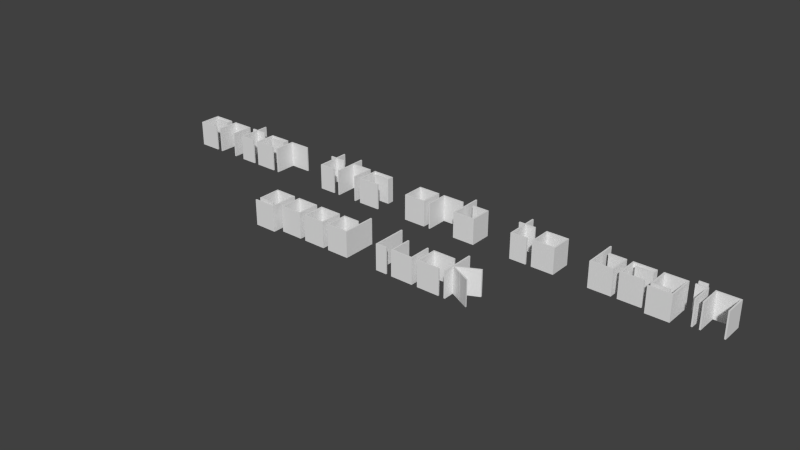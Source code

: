 # Source: Tut4.blend  (saved by Blender 2.73.0; exported with 4.5.12 LTS)
import bpy
from mathutils import Matrix  # noqa: F401  (used for matrix-valued properties, if any)

bpy.ops.wm.read_factory_settings(use_empty=True)
scene = bpy.context.scene
scene.name = 'Scene'

# ---- collections
col_collection_1 = bpy.data.collections.new('Collection 1'); scene.collection.children.link(col_collection_1)

# ---- world
world_world = bpy.data.worlds.new('World'); scene.world = world_world
world_world.color = (0.05088, 0.05088, 0.05088)
world_world.use_sun_shadow = False
world_world.sun_shadow_jitter_overblur = 0.0
world_world.cycles.sampling_method = 'MANUAL'
world_world.cycles.sample_map_resolution = 256

# ---- meshes
me_mesh = bpy.data.meshes.new('Mesh')
me_mesh.from_pydata([(2.562, -1.5, 0.0), (2.562, -1.531, 0.0), (2.119, -1.75, 0.0), (2.562, -1.969, 0.0), (2.562, -2.0, 0.0), (2.548, -1.993, 0.0), (2.534, -1.986, 0.0), (2.521, -1.979, 0.0), (2.508, -1.973, 0.0), (2.496, -1.967, 0.0), (2.484, -1.961, 0.0), (2.473, -1.956, 0.0), (2.463, -1.951, 0.0), (2.453, -1.946, 0.0), (2.443, -1.941, 0.0), (2.434, -1.937, 0.0), (2.426, -1.933, 0.0), (2.419, -1.929, 0.0), (2.411, -1.925, 0.0), (2.404, -1.921, 0.0), (2.397, -1.918, 0.0), (2.391, -1.915, 0.0), (2.385, -1.912, 0.0), (2.38, -1.909, 0.0), (2.374, -1.906, 0.0), (2.369, -1.904, 0.0), (2.365, -1.902, 0.0), (2.361, -1.899, 0.0), (2.357, -1.898, 0.0), (2.353, -1.896, 0.0), (2.35, -1.894, 0.0), (2.347, -1.892, 0.0), (2.344, -1.891, 0.0), (2.342, -1.89, 0.0), (2.34, -1.889, 0.0), (2.338, -1.888, 0.0), (2.336, -1.887, 0.0), (2.334, -1.886, 0.0), (2.333, -1.885, 0.0), (2.332, -1.885, 0.0), (2.331, -1.884, 0.0), (2.331, -1.884, 0.0), (2.33, -1.884, 0.0), (2.33, -1.884, 0.0), (2.329, -1.883, 0.0), (2.329, -1.883, 0.0), (2.328, -1.883, 0.0), (2.328, -1.883, 0.0), (2.328, -1.883, 0.0), (2.328, -1.883, 0.0), (2.328, -1.883, 0.0), (2.328, -1.883, 0.0), (2.327, -1.883, 0.0), (2.327, -1.882, 0.0), (2.327, -1.882, 0.0), (2.327, -1.882, 0.0), (2.327, -1.882, 0.0), (2.327, -1.882, 0.0), (2.327, -1.882, 0.0), (2.326, -1.882, 0.0), (2.326, -1.882, 0.0), (2.325, -1.881, 0.0), (2.325, -1.881, 0.0), (2.324, -1.881, 0.0), (2.324, -1.881, 0.0), (2.323, -1.88, 0.0), (2.322, -1.88, 0.0), (2.321, -1.879, 0.0), (2.319, -1.878, 0.0), (2.317, -1.877, 0.0), (2.315, -1.876, 0.0), (2.313, -1.875, 0.0), (2.311, -1.874, 0.0), (2.308, -1.873, 0.0), (2.305, -1.871, 0.0), (2.302, -1.869, 0.0), (2.298, -1.868, 0.0), (2.294, -1.866, 0.0), (2.29, -1.863, 0.0), (2.286, -1.861, 0.0), (2.281, -1.859, 0.0), (2.275, -1.856, 0.0), (2.27, -1.853, 0.0), (2.264, -1.85, 0.0), (2.258, -1.847, 0.0), (2.251, -1.844, 0.0), (2.244, -1.84, 0.0), (2.236, -1.836, 0.0), (2.229, -1.832, 0.0), (2.221, -1.828, 0.0), (2.212, -1.824, 0.0), (2.203, -1.819, 0.0), (2.193, -1.814, 0.0), (2.182, -1.809, 0.0), (2.171, -1.804, 0.0), (2.16, -1.798, 0.0), (2.148, -1.792, 0.0), (2.135, -1.786, 0.0), (2.122, -1.779, 0.0), (2.108, -1.772, 0.0), (2.094, -1.765, 0.0), (2.094, -2.0, 0.0), (2.062, -2.0, 0.0), (2.062, -1.25, 0.0), (2.094, -1.25, 0.0), (2.094, -1.735, 0.0), (1.438, -1.5, 0.0), (1.938, -1.5, 0.0), (1.938, -1.531, 0.0), (1.469, -1.531, 0.0), (1.469, -1.969, 0.0), (1.938, -1.969, 0.0), (1.938, -2.0, 0.0), (1.438, -2.0, 0.0), (0.8125, -2.0, 0.0), (0.8125, -1.5, 0.0), (0.8438, -1.5, 0.0), (0.8438, -1.969, 0.0), (1.281, -1.969, 0.0), (1.281, -1.5, 0.0), (1.312, -1.5, 0.0), (1.312, -2.0, 0.0), (0.4688, -1.25, 0.0), (0.4688, -1.969, 0.0), (0.6875, -1.969, 0.0), (0.6875, -2.0, 0.0), (0.4375, -2.0, 0.0), (0.4375, -1.25, 0.0), (-0.3125, -1.25, 0.0), (-0.3125, -2.0, 0.0), (-0.8125, -2.0, 0.0), (-0.8125, -1.5, 0.0), (-0.4375, -1.5, 0.0), (-0.4375, -1.531, 0.0), (-0.7812, -1.531, 0.0), (-0.7812, -1.969, 0.0), (-0.3438, -1.969, 0.0), (-0.3438, -1.25, 0.0), (-0.9375, -1.5, 0.0), (-0.9375, -2.0, 0.0), (-1.438, -2.0, 0.0), (-1.438, -1.5, 0.0), (-1.406, -1.531, 0.0), (-1.406, -1.969, 0.0), (-0.9688, -1.969, 0.0), (-0.9688, -1.531, 0.0), (-1.562, -1.5, 0.0), (-1.562, -2.0, 0.0), (-2.062, -2.0, 0.0), (-2.062, -1.5, 0.0), (-2.031, -1.531, 0.0), (-2.031, -1.969, 0.0), (-1.594, -1.969, 0.0), (-1.594, -1.531, 0.0), (-2.188, -1.5, 0.0), (-2.188, -2.125, 0.0), (-2.688, -2.125, 0.0), (-2.688, -2.094, 0.0), (-2.219, -2.094, 0.0), (-2.219, -1.531, 0.0), (-2.656, -1.531, 0.0), (-2.656, -1.969, 0.0), (-2.312, -1.969, 0.0), (-2.312, -2.0, 0.0), (-2.688, -2.0, 0.0), (-2.688, -1.5, 0.0), (6.626, 0.5, 0.0), (6.626, 0.0, 0.0), (6.595, 0.0, 0.0), (6.595, 0.4688, 0.0), (6.158, 0.4688, 0.0), (6.158, 0.0, 0.0), (6.126, 0.0, 0.0), (6.126, 0.5, 0.0), (5.939, 0.5938, 0.0), (5.751, 0.5938, 0.0), (5.751, 0.625, 0.0), (5.939, 0.625, 0.0), (6.001, 0.5, 0.0), (6.001, 0.0, 0.0), (5.97, 0.0, 0.0), (5.97, 0.4688, 0.0), (5.751, 0.4688, 0.0), (5.751, 0.5, 0.0), (5.626, 0.5, 0.0), (5.626, -0.125, 0.0), (5.126, -0.125, 0.0), (5.126, -0.09375, 0.0), (5.595, -0.09375, 0.0), (5.595, 0.4688, 0.0), (5.158, 0.4688, 0.0), (5.158, 0.03125, 0.0), (5.501, 0.03125, 0.0), (5.501, 0.0, 0.0), (5.126, 0.0, 0.0), (5.126, 0.5, 0.0), (5.001, 0.5, 0.0), (5.001, 0.3438, 0.0), (4.626, 0.3438, 0.0), (4.626, 0.375, 0.0), (4.97, 0.375, 0.0), (4.97, 0.4688, 0.0), (4.533, 0.4688, 0.0), (4.533, 0.03125, 0.0), (5.001, 0.03125, 0.0), (5.001, 0.0, 0.0), (4.501, 0.0, 0.0), (4.501, 0.5, 0.0), (3.908, 0.75, 0.0), (3.908, 0.03125, 0.0), (4.345, 0.03125, 0.0), (4.345, 0.4688, 0.0), (4.001, 0.4688, 0.0), (4.001, 0.5, 0.0), (4.376, 0.5, 0.0), (4.376, 0.0, 0.0), (3.876, 0.0, 0.0), (3.876, 0.75, 0.0), (3.126, 0.5, 0.0), (3.126, 0.0, 0.0), (2.626, 0.0, 0.0), (2.626, 0.5, 0.0), (2.658, 0.4688, 0.0), (2.658, 0.03125, 0.0), (3.095, 0.03125, 0.0), (3.095, 0.4688, 0.0), (2.126, 0.75, 0.0), (2.158, 0.75, 0.0), (2.158, 0.5, 0.0), (2.376, 0.5, 0.0), (2.376, 0.4688, 0.0), (2.158, 0.4688, 0.0), (2.158, 0.03125, 0.0), (2.501, 0.03125, 0.0), (2.501, 0.0, 0.0), (2.126, 0.0, 0.0), (2.126, 0.4688, 0.0), (2.001, 0.4688, 0.0), (2.001, 0.5, 0.0), (2.126, 0.5, 0.0), (0.7825, 0.75, 0.0), (0.7825, 0.03125, 0.0), (1.22, 0.03125, 0.0), (1.22, 0.4688, 0.0), (0.8762, 0.4688, 0.0), (0.8762, 0.5, 0.0), (1.251, 0.5, 0.0), (1.251, 0.0, 0.0), (0.7512, 0.0, 0.0), (0.7512, 0.75, 0.0), (0.6262, 0.5, 0.0), (0.6262, 0.4688, 0.0), (0.1575, 0.4688, 0.0), (0.1575, 0.0, 0.0), (0.1262, 0.0, 0.0), (0.1262, 0.5, 0.0), (0.00125, 0.5, 0.0), (0.00125, 0.0, 0.0), (-0.4988, 0.0, 0.0), (-0.4988, 0.5, 0.0), (-0.4675, 0.4688, 0.0), (-0.4675, 0.03125, 0.0), (-0.03, 0.03125, 0.0), (-0.03, 0.4688, 0.0), (-1.249, 0.5, 0.0), (-1.249, 0.3438, 0.0), (-1.624, 0.3438, 0.0), (-1.624, 0.375, 0.0), (-1.28, 0.375, 0.0), (-1.28, 0.4688, 0.0), (-1.718, 0.4688, 0.0), (-1.718, 0.03125, 0.0), (-1.249, 0.03125, 0.0), (-1.249, 0.0, 0.0), (-1.749, 0.0, 0.0), (-1.749, 0.5, 0.0), (-2.345, 0.75, 0.0), (-2.345, 0.5, 0.0), (-1.876, 0.5, 0.0), (-1.876, 0.0, 0.0), (-1.908, 0.0, 0.0), (-1.908, 0.4688, 0.0), (-2.345, 0.4688, 0.0), (-2.345, 0.0, 0.0), (-2.376, 0.0, 0.0), (-2.376, 0.75, 0.0), (-2.876, 0.75, 0.0), (-2.845, 0.75, 0.0), (-2.845, 0.5, 0.0), (-2.626, 0.5, 0.0), (-2.626, 0.4688, 0.0), (-2.845, 0.4688, 0.0), (-2.845, 0.03125, 0.0), (-2.501, 0.03125, 0.0), (-2.501, 0.0, 0.0), (-2.876, 0.0, 0.0), (-2.876, 0.4688, 0.0), (-3.001, 0.4688, 0.0), (-3.001, 0.5, 0.0), (-2.876, 0.5, 0.0), (-3.751, 0.5, 0.0), (-3.751, 0.4688, 0.0), (-4.22, 0.4688, 0.0), (-4.22, 0.0, 0.0), (-4.251, 0.0, 0.0), (-4.251, 0.5, 0.0), (-4.376, 0.5, 0.0), (-4.376, 0.3438, 0.0), (-4.751, 0.3438, 0.0), (-4.751, 0.375, 0.0), (-4.408, 0.375, 0.0), (-4.408, 0.4688, 0.0), (-4.845, 0.4688, 0.0), (-4.845, 0.03125, 0.0), (-4.376, 0.03125, 0.0), (-4.376, 0.0, 0.0), (-4.876, 0.0, 0.0), (-4.876, 0.5, 0.0), (-5.376, 0.75, 0.0), (-5.345, 0.75, 0.0), (-5.345, 0.5, 0.0), (-5.126, 0.5, 0.0), (-5.126, 0.4688, 0.0), (-5.345, 0.4688, 0.0), (-5.345, 0.03125, 0.0), (-5.001, 0.03125, 0.0), (-5.001, 0.0, 0.0), (-5.376, 0.0, 0.0), (-5.376, 0.4688, 0.0), (-5.501, 0.4688, 0.0), (-5.501, 0.5, 0.0), (-5.376, 0.5, 0.0), (-5.626, 0.5, 0.0), (-5.626, 0.0, 0.0), (-5.658, 0.0, 0.0), (-5.658, 0.4688, 0.0), (-6.095, 0.4688, 0.0), (-6.095, 0.0, 0.0), (-6.126, 0.0, 0.0), (-6.126, 0.5, 0.0), (-6.251, 0.5, 0.0), (-6.251, 0.3438, 0.0), (-6.626, 0.3438, 0.0), (-6.626, 0.375, 0.0), (-6.283, 0.375, 0.0), (-6.283, 0.4688, 0.0), (-6.72, 0.4688, 0.0), (-6.72, 0.03125, 0.0), (-6.251, 0.03125, 0.0), (-6.251, 0.0, 0.0), (-6.751, 0.0, 0.0), (-6.751, 0.5, 0.0), (2.562, -1.5, -0.5717), (2.562, -1.531, -0.5717), (2.119, -1.75, -0.5717), (2.562, -1.969, -0.5717), (2.562, -2.0, -0.5717), (2.548, -1.993, -0.5717), (2.534, -1.986, -0.5717), (2.521, -1.979, -0.5717), (2.508, -1.973, -0.5717), (2.496, -1.967, -0.5717), (2.484, -1.961, -0.5717), (2.473, -1.956, -0.5717), (2.463, -1.951, -0.5717), (2.453, -1.946, -0.5717), (2.443, -1.941, -0.5717), (2.434, -1.937, -0.5717), (2.426, -1.933, -0.5717), (2.419, -1.929, -0.5717), (2.411, -1.925, -0.5717), (2.404, -1.921, -0.5717), (2.397, -1.918, -0.5717), (2.391, -1.915, -0.5717), (2.385, -1.912, -0.5717), (2.38, -1.909, -0.5717), (2.374, -1.906, -0.5717), (2.369, -1.904, -0.5717), (2.365, -1.902, -0.5717), (2.361, -1.899, -0.5717), (2.357, -1.898, -0.5717), (2.353, -1.896, -0.5717), (2.35, -1.894, -0.5717), (2.347, -1.892, -0.5717), (2.344, -1.891, -0.5717), (2.342, -1.89, -0.5717), (2.34, -1.889, -0.5717), (2.338, -1.888, -0.5717), (2.336, -1.887, -0.5717), (2.334, -1.886, -0.5717), (2.333, -1.885, -0.5717), (2.332, -1.885, -0.5717), (2.331, -1.884, -0.5717), (2.331, -1.884, -0.5717), (2.33, -1.884, -0.5717), (2.33, -1.884, -0.5717), (2.329, -1.883, -0.5717), (2.329, -1.883, -0.5717), (2.328, -1.883, -0.5717), (2.328, -1.883, -0.5717), (2.328, -1.883, -0.5717), (2.328, -1.883, -0.5717), (2.328, -1.883, -0.5717), (2.328, -1.883, -0.5717), (2.327, -1.883, -0.5717), (2.327, -1.882, -0.5717), (2.327, -1.882, -0.5717), (2.327, -1.882, -0.5717), (2.327, -1.882, -0.5717), (2.327, -1.882, -0.5717), (2.327, -1.882, -0.5717), (2.326, -1.882, -0.5717), (2.326, -1.882, -0.5717), (2.325, -1.881, -0.5717), (2.325, -1.881, -0.5717), (2.324, -1.881, -0.5717), (2.324, -1.881, -0.5717), (2.323, -1.88, -0.5717), (2.322, -1.88, -0.5717), (2.321, -1.879, -0.5717), (2.319, -1.878, -0.5717), (2.317, -1.877, -0.5717), (2.315, -1.876, -0.5717), (2.313, -1.875, -0.5717), (2.311, -1.874, -0.5717), (2.308, -1.873, -0.5717), (2.305, -1.871, -0.5717), (2.302, -1.869, -0.5717), (2.298, -1.868, -0.5717), (2.294, -1.866, -0.5717), (2.29, -1.863, -0.5717), (2.286, -1.861, -0.5717), (2.281, -1.859, -0.5717), (2.275, -1.856, -0.5717), (2.27, -1.853, -0.5717), (2.264, -1.85, -0.5717), (2.258, -1.847, -0.5717), (2.251, -1.844, -0.5717), (2.244, -1.84, -0.5717), (2.236, -1.836, -0.5717), (2.229, -1.832, -0.5717), (2.221, -1.828, -0.5717), (2.212, -1.824, -0.5717), (2.203, -1.819, -0.5717), (2.193, -1.814, -0.5717), (2.182, -1.809, -0.5717), (2.171, -1.804, -0.5717), (2.16, -1.798, -0.5717), (2.148, -1.792, -0.5717), (2.135, -1.786, -0.5717), (2.122, -1.779, -0.5717), (2.108, -1.772, -0.5717), (2.094, -1.765, -0.5717), (2.094, -2.0, -0.5717), (2.062, -2.0, -0.5717), (2.062, -1.25, -0.5717), (2.094, -1.25, -0.5717), (2.094, -1.735, -0.5717), (1.438, -1.5, -0.5717), (1.938, -1.5, -0.5717), (1.938, -1.531, -0.5717), (1.469, -1.531, -0.5717), (1.469, -1.969, -0.5717), (1.938, -1.969, -0.5717), (1.938, -2.0, -0.5717), (1.438, -2.0, -0.5717), (0.8125, -2.0, -0.5717), (0.8125, -1.5, -0.5717), (0.8438, -1.5, -0.5717), (0.8438, -1.969, -0.5717), (1.281, -1.969, -0.5717), (1.281, -1.5, -0.5717), (1.312, -1.5, -0.5717), (1.312, -2.0, -0.5717), (0.4688, -1.25, -0.5717), (0.4688, -1.969, -0.5717), (0.6875, -1.969, -0.5717), (0.6875, -2.0, -0.5717), (0.4375, -2.0, -0.5717), (0.4375, -1.25, -0.5717), (-0.3125, -1.25, -0.5717), (-0.3125, -2.0, -0.5717), (-0.8125, -2.0, -0.5717), (-0.8125, -1.5, -0.5717), (-0.4375, -1.5, -0.5717), (-0.4375, -1.531, -0.5717), (-0.7812, -1.531, -0.5717), (-0.7812, -1.969, -0.5717), (-0.3438, -1.969, -0.5717), (-0.3438, -1.25, -0.5717), (-0.9375, -1.5, -0.5717), (-0.9375, -2.0, -0.5717), (-1.438, -2.0, -0.5717), (-1.438, -1.5, -0.5717), (-1.406, -1.531, -0.5717), (-1.406, -1.969, -0.5717), (-0.9688, -1.969, -0.5717), (-0.9688, -1.531, -0.5717), (-1.562, -1.5, -0.5717), (-1.562, -2.0, -0.5717), (-2.062, -2.0, -0.5717), (-2.062, -1.5, -0.5717), (-2.031, -1.531, -0.5717), (-2.031, -1.969, -0.5717), (-1.594, -1.969, -0.5717), (-1.594, -1.531, -0.5717), (-2.188, -1.5, -0.5717), (-2.188, -2.125, -0.5717), (-2.688, -2.125, -0.5717), (-2.688, -2.094, -0.5717), (-2.219, -2.094, -0.5717), (-2.219, -1.531, -0.5717), (-2.656, -1.531, -0.5717), (-2.656, -1.969, -0.5717), (-2.312, -1.969, -0.5717), (-2.312, -2.0, -0.5717), (-2.688, -2.0, -0.5717), (-2.688, -1.5, -0.5717), (6.626, 0.5, -0.5717), (6.626, 0.0, -0.5717), (6.595, 0.0, -0.5717), (6.595, 0.4688, -0.5717), (6.158, 0.4688, -0.5717), (6.158, 0.0, -0.5717), (6.126, 0.0, -0.5717), (6.126, 0.5, -0.5717), (5.939, 0.5938, -0.5717), (5.751, 0.5938, -0.5717), (5.751, 0.625, -0.5717), (5.939, 0.625, -0.5717), (6.001, 0.5, -0.5717), (6.001, 0.0, -0.5717), (5.97, 0.0, -0.5717), (5.97, 0.4688, -0.5717), (5.751, 0.4688, -0.5717), (5.751, 0.5, -0.5717), (5.626, 0.5, -0.5717), (5.626, -0.125, -0.5717), (5.126, -0.125, -0.5717), (5.126, -0.09375, -0.5717), (5.595, -0.09375, -0.5717), (5.595, 0.4688, -0.5717), (5.158, 0.4688, -0.5717), (5.158, 0.03125, -0.5717), (5.501, 0.03125, -0.5717), (5.501, 0.0, -0.5717), (5.126, 0.0, -0.5717), (5.126, 0.5, -0.5717), (5.001, 0.5, -0.5717), (5.001, 0.3438, -0.5717), (4.626, 0.3438, -0.5717), (4.626, 0.375, -0.5717), (4.97, 0.375, -0.5717), (4.97, 0.4688, -0.5717), (4.533, 0.4688, -0.5717), (4.533, 0.03125, -0.5717), (5.001, 0.03125, -0.5717), (5.001, 0.0, -0.5717), (4.501, 0.0, -0.5717), (4.501, 0.5, -0.5717), (3.908, 0.75, -0.5717), (3.908, 0.03125, -0.5717), (4.345, 0.03125, -0.5717), (4.345, 0.4688, -0.5717), (4.001, 0.4688, -0.5717), (4.001, 0.5, -0.5717), (4.376, 0.5, -0.5717), (4.376, 0.0, -0.5717), (3.876, 0.0, -0.5717), (3.876, 0.75, -0.5717), (3.126, 0.5, -0.5717), (3.126, 0.0, -0.5717), (2.626, 0.0, -0.5717), (2.626, 0.5, -0.5717), (2.658, 0.4688, -0.5717), (2.658, 0.03125, -0.5717), (3.095, 0.03125, -0.5717), (3.095, 0.4688, -0.5717), (2.126, 0.75, -0.5717), (2.158, 0.75, -0.5717), (2.158, 0.5, -0.5717), (2.376, 0.5, -0.5717), (2.376, 0.4688, -0.5717), (2.158, 0.4688, -0.5717), (2.158, 0.03125, -0.5717), (2.501, 0.03125, -0.5717), (2.501, 0.0, -0.5717), (2.126, 0.0, -0.5717), (2.126, 0.4688, -0.5717), (2.001, 0.4688, -0.5717), (2.001, 0.5, -0.5717), (2.126, 0.5, -0.5717), (0.7825, 0.75, -0.5717), (0.7825, 0.03125, -0.5717), (1.22, 0.03125, -0.5717), (1.22, 0.4688, -0.5717), (0.8762, 0.4688, -0.5717), (0.8762, 0.5, -0.5717), (1.251, 0.5, -0.5717), (1.251, 0.0, -0.5717), (0.7512, 0.0, -0.5717), (0.7512, 0.75, -0.5717), (0.6262, 0.5, -0.5717), (0.6262, 0.4688, -0.5717), (0.1575, 0.4688, -0.5717), (0.1575, 0.0, -0.5717), (0.1262, 0.0, -0.5717), (0.1262, 0.5, -0.5717), (0.00125, 0.5, -0.5717), (0.00125, 0.0, -0.5717), (-0.4988, 0.0, -0.5717), (-0.4988, 0.5, -0.5717), (-0.4675, 0.4688, -0.5717), (-0.4675, 0.03125, -0.5717), (-0.03, 0.03125, -0.5717), (-0.03, 0.4688, -0.5717), (-1.249, 0.5, -0.5717), (-1.249, 0.3438, -0.5717), (-1.624, 0.3438, -0.5717), (-1.624, 0.375, -0.5717), (-1.28, 0.375, -0.5717), (-1.28, 0.4688, -0.5717), (-1.718, 0.4688, -0.5717), (-1.718, 0.03125, -0.5717), (-1.249, 0.03125, -0.5717), (-1.249, 0.0, -0.5717), (-1.749, 0.0, -0.5717), (-1.749, 0.5, -0.5717), (-2.345, 0.75, -0.5717), (-2.345, 0.5, -0.5717), (-1.876, 0.5, -0.5717), (-1.876, 0.0, -0.5717), (-1.908, 0.0, -0.5717), (-1.908, 0.4688, -0.5717), (-2.345, 0.4688, -0.5717), (-2.345, 0.0, -0.5717), (-2.376, 0.0, -0.5717), (-2.376, 0.75, -0.5717), (-2.876, 0.75, -0.5717), (-2.845, 0.75, -0.5717), (-2.845, 0.5, -0.5717), (-2.626, 0.5, -0.5717), (-2.626, 0.4688, -0.5717), (-2.845, 0.4688, -0.5717), (-2.845, 0.03125, -0.5717), (-2.501, 0.03125, -0.5717), (-2.501, 0.0, -0.5717), (-2.876, 0.0, -0.5717), (-2.876, 0.4688, -0.5717), (-3.001, 0.4688, -0.5717), (-3.001, 0.5, -0.5717), (-2.876, 0.5, -0.5717), (-3.751, 0.5, -0.5717), (-3.751, 0.4688, -0.5717), (-4.22, 0.4688, -0.5717), (-4.22, 0.0, -0.5717), (-4.251, 0.0, -0.5717), (-4.251, 0.5, -0.5717), (-4.376, 0.5, -0.5717), (-4.376, 0.3438, -0.5717), (-4.751, 0.3438, -0.5717), (-4.751, 0.375, -0.5717), (-4.408, 0.375, -0.5717), (-4.408, 0.4688, -0.5717), (-4.845, 0.4688, -0.5717), (-4.845, 0.03125, -0.5717), (-4.376, 0.03125, -0.5717), (-4.376, 0.0, -0.5717), (-4.876, 0.0, -0.5717), (-4.876, 0.5, -0.5717), (-5.376, 0.75, -0.5717), (-5.345, 0.75, -0.5717), (-5.345, 0.5, -0.5717), (-5.126, 0.5, -0.5717), (-5.126, 0.4688, -0.5717), (-5.345, 0.4688, -0.5717), (-5.345, 0.03125, -0.5717), (-5.001, 0.03125, -0.5717), (-5.001, 0.0, -0.5717), (-5.376, 0.0, -0.5717), (-5.376, 0.4688, -0.5717), (-5.501, 0.4688, -0.5717), (-5.501, 0.5, -0.5717), (-5.376, 0.5, -0.5717), (-5.626, 0.5, -0.5717), (-5.626, 0.0, -0.5717), (-5.658, 0.0, -0.5717), (-5.658, 0.4688, -0.5717), (-6.095, 0.4688, -0.5717), (-6.095, 0.0, -0.5717), (-6.126, 0.0, -0.5717), (-6.126, 0.5, -0.5717), (-6.251, 0.5, -0.5717), (-6.251, 0.3438, -0.5717), (-6.626, 0.3438, -0.5717), (-6.626, 0.375, -0.5717), (-6.283, 0.375, -0.5717), (-6.283, 0.4688, -0.5717), (-6.72, 0.4688, -0.5717), (-6.72, 0.03125, -0.5717), (-6.251, 0.03125, -0.5717), (-6.251, 0.0, -0.5717), (-6.751, 0.0, -0.5717), (-6.751, 0.5, -0.5717)], [], [(102, 104, 103), (102, 105, 104), (105, 1, 0), (105, 2, 1), (102, 100, 105), (100, 2, 105), (100, 3, 2), (102, 101, 100), (99, 3, 100), (98, 3, 99), (97, 3, 98), (96, 3, 97), (95, 3, 96), (94, 3, 95), (93, 3, 94), (92, 3, 93), (91, 3, 92), (90, 3, 91), (89, 3, 90), (88, 3, 89), (87, 3, 88), (86, 3, 87), (85, 3, 86), (84, 3, 85), (83, 3, 84), (82, 3, 83), (81, 3, 82), (80, 3, 81), (79, 3, 80), (78, 3, 79), (77, 3, 78), (76, 3, 77), (75, 3, 76), (74, 3, 75), (73, 3, 74), (72, 3, 73), (71, 3, 72), (70, 3, 71), (69, 3, 70), (68, 3, 69), (67, 3, 68), (66, 3, 67), (65, 3, 66), (64, 3, 65), (63, 3, 64), (62, 3, 63), (61, 3, 62), (60, 3, 61), (59, 3, 60), (58, 3, 59), (57, 3, 58), (56, 3, 57), (55, 3, 56), (54, 3, 55), (53, 3, 54), (52, 3, 53), (51, 3, 52), (50, 3, 51), (49, 3, 50), (48, 3, 49), (47, 3, 48), (46, 3, 47), (45, 3, 46), (44, 3, 45), (43, 3, 44), (42, 3, 43), (41, 3, 42), (40, 3, 41), (39, 3, 40), (38, 3, 39), (37, 3, 38), (36, 3, 37), (35, 3, 36), (34, 3, 35), (33, 3, 34), (32, 3, 33), (31, 3, 32), (30, 3, 31), (29, 3, 30), (28, 3, 29), (27, 3, 28), (26, 3, 27), (25, 3, 26), (24, 3, 25), (23, 3, 24), (22, 3, 23), (21, 3, 22), (20, 3, 21), (19, 3, 20), (18, 3, 19), (17, 3, 18), (16, 3, 17), (15, 3, 16), (14, 3, 15), (13, 3, 14), (12, 3, 13), (11, 3, 12), (10, 3, 11), (9, 3, 10), (8, 3, 9), (8, 4, 3), (7, 4, 8), (6, 4, 7), (5, 4, 6), (113, 109, 106), (109, 107, 106), (109, 108, 107), (113, 110, 109), (113, 111, 110), (113, 112, 111), (114, 116, 115), (114, 117, 116), (118, 120, 119), (118, 121, 120), (114, 118, 117), (114, 121, 118), (126, 122, 127), (126, 123, 122), (126, 124, 123), (126, 125, 124), (136, 128, 137), (136, 129, 128), (130, 134, 131), (134, 132, 131), (134, 133, 132), (130, 135, 134), (130, 136, 135), (130, 129, 136), (140, 142, 141), (142, 138, 141), (142, 145, 138), (145, 139, 138), (140, 143, 142), (144, 139, 145), (140, 144, 143), (140, 139, 144), (148, 150, 149), (150, 146, 149), (150, 153, 146), (153, 147, 146), (148, 151, 150), (152, 147, 153), (148, 152, 151), (148, 147, 152), (164, 160, 165), (160, 154, 165), (160, 159, 154), (159, 155, 154), (164, 161, 160), (158, 155, 159), (164, 162, 161), (164, 163, 162), (156, 158, 157), (156, 155, 158), (172, 170, 173), (170, 166, 173), (170, 169, 166), (169, 167, 166), (172, 171, 170), (168, 167, 169), (182, 178, 183), (182, 181, 178), (181, 179, 178), (180, 179, 181), (175, 177, 176), (175, 174, 177), (194, 190, 195), (190, 184, 195), (190, 189, 184), (189, 185, 184), (194, 191, 190), (188, 185, 189), (194, 192, 191), (194, 193, 192), (186, 188, 187), (186, 185, 188), (206, 202, 207), (202, 196, 207), (202, 201, 196), (201, 197, 196), (206, 203, 202), (200, 197, 201), (198, 200, 199), (198, 197, 200), (206, 204, 203), (206, 205, 204), (216, 208, 217), (216, 209, 208), (212, 214, 213), (212, 211, 214), (211, 215, 214), (210, 215, 211), (216, 210, 209), (216, 215, 210), (220, 222, 221), (222, 218, 221), (222, 225, 218), (225, 219, 218), (220, 223, 222), (224, 219, 225), (220, 224, 223), (220, 219, 224), (239, 227, 226), (239, 228, 227), (237, 239, 238), (237, 228, 239), (237, 229, 228), (237, 230, 229), (236, 230, 237), (235, 231, 236), (231, 230, 236), (235, 232, 231), (235, 233, 232), (235, 234, 233), (248, 240, 249), (248, 241, 240), (244, 246, 245), (244, 243, 246), (243, 247, 246), (242, 247, 243), (248, 242, 241), (248, 247, 242), (254, 252, 255), (252, 250, 255), (252, 251, 250), (254, 253, 252), (258, 260, 259), (260, 256, 259), (260, 263, 256), (263, 257, 256), (258, 261, 260), (262, 257, 263), (258, 262, 261), (258, 257, 262), (274, 270, 275), (270, 264, 275), (270, 269, 264), (269, 265, 264), (274, 271, 270), (268, 265, 269), (266, 268, 267), (266, 265, 268), (274, 272, 271), (274, 273, 272), (284, 276, 285), (284, 277, 276), (284, 282, 277), (282, 278, 277), (282, 281, 278), (281, 279, 278), (284, 283, 282), (280, 279, 281), (299, 287, 286), (299, 288, 287), (297, 299, 298), (297, 288, 299), (297, 289, 288), (297, 290, 289), (296, 290, 297), (295, 291, 296), (291, 290, 296), (295, 292, 291), (295, 293, 292), (295, 294, 293), (304, 302, 305), (302, 300, 305), (302, 301, 300), (304, 303, 302), (316, 312, 317), (312, 306, 317), (312, 311, 306), (311, 307, 306), (316, 313, 312), (310, 307, 311), (308, 310, 309), (308, 307, 310), (316, 314, 313), (316, 315, 314), (331, 319, 318), (331, 320, 319), (329, 331, 330), (329, 320, 331), (329, 321, 320), (329, 322, 321), (328, 322, 329), (327, 323, 328), (323, 322, 328), (327, 324, 323), (327, 325, 324), (327, 326, 325), (338, 336, 339), (336, 332, 339), (336, 335, 332), (335, 333, 332), (338, 337, 336), (334, 333, 335), (350, 346, 351), (346, 340, 351), (346, 345, 340), (345, 341, 340), (350, 347, 346), (344, 341, 345), (342, 344, 343), (342, 341, 344), (350, 348, 347), (350, 349, 348), (454, 455, 456), (454, 456, 457), (457, 352, 353), (457, 353, 354), (454, 457, 452), (452, 457, 354), (452, 354, 355), (454, 452, 453), (451, 452, 355), (450, 451, 355), (449, 450, 355), (448, 449, 355), (447, 448, 355), (446, 447, 355), (445, 446, 355), (444, 445, 355), (443, 444, 355), (442, 443, 355), (441, 442, 355), (440, 441, 355), (439, 440, 355), (438, 439, 355), (437, 438, 355), (436, 437, 355), (435, 436, 355), (434, 435, 355), (433, 434, 355), (432, 433, 355), (431, 432, 355), (430, 431, 355), (429, 430, 355), (428, 429, 355), (427, 428, 355), (426, 427, 355), (425, 426, 355), (424, 425, 355), (423, 424, 355), (422, 423, 355), (421, 422, 355), (420, 421, 355), (419, 420, 355), (418, 419, 355), (417, 418, 355), (416, 417, 355), (415, 416, 355), (414, 415, 355), (413, 414, 355), (412, 413, 355), (411, 412, 355), (410, 411, 355), (409, 410, 355), (408, 409, 355), (407, 408, 355), (406, 407, 355), (405, 406, 355), (404, 405, 355), (403, 404, 355), (402, 403, 355), (401, 402, 355), (400, 401, 355), (399, 400, 355), (398, 399, 355), (397, 398, 355), (396, 397, 355), (395, 396, 355), (394, 395, 355), (393, 394, 355), (392, 393, 355), (391, 392, 355), (390, 391, 355), (389, 390, 355), (388, 389, 355), (387, 388, 355), (386, 387, 355), (385, 386, 355), (384, 385, 355), (383, 384, 355), (382, 383, 355), (381, 382, 355), (380, 381, 355), (379, 380, 355), (378, 379, 355), (377, 378, 355), (376, 377, 355), (375, 376, 355), (374, 375, 355), (373, 374, 355), (372, 373, 355), (371, 372, 355), (370, 371, 355), (369, 370, 355), (368, 369, 355), (367, 368, 355), (366, 367, 355), (365, 366, 355), (364, 365, 355), (363, 364, 355), (362, 363, 355), (361, 362, 355), (360, 361, 355), (360, 355, 356), (359, 360, 356), (358, 359, 356), (357, 358, 356), (465, 458, 461), (461, 458, 459), (461, 459, 460), (465, 461, 462), (465, 462, 463), (465, 463, 464), (466, 467, 468), (466, 468, 469), (470, 471, 472), (470, 472, 473), (466, 469, 470), (466, 470, 473), (478, 479, 474), (478, 474, 475), (478, 475, 476), (478, 476, 477), (488, 489, 480), (488, 480, 481), (482, 483, 486), (486, 483, 484), (486, 484, 485), (482, 486, 487), (482, 487, 488), (482, 488, 481), (492, 493, 494), (494, 493, 490), (494, 490, 497), (497, 490, 491), (492, 494, 495), (496, 497, 491), (492, 495, 496), (492, 496, 491), (500, 501, 502), (502, 501, 498), (502, 498, 505), (505, 498, 499), (500, 502, 503), (504, 505, 499), (500, 503, 504), (500, 504, 499), (516, 517, 512), (512, 517, 506), (512, 506, 511), (511, 506, 507), (516, 512, 513), (510, 511, 507), (516, 513, 514), (516, 514, 515), (508, 509, 510), (508, 510, 507), (524, 525, 522), (522, 525, 518), (522, 518, 521), (521, 518, 519), (524, 522, 523), (520, 521, 519), (534, 535, 530), (534, 530, 533), (533, 530, 531), (532, 533, 531), (527, 528, 529), (527, 529, 526), (546, 547, 542), (542, 547, 536), (542, 536, 541), (541, 536, 537), (546, 542, 543), (540, 541, 537), (546, 543, 544), (546, 544, 545), (538, 539, 540), (538, 540, 537), (558, 559, 554), (554, 559, 548), (554, 548, 553), (553, 548, 549), (558, 554, 555), (552, 553, 549), (550, 551, 552), (550, 552, 549), (558, 555, 556), (558, 556, 557), (568, 569, 560), (568, 560, 561), (564, 565, 566), (564, 566, 563), (563, 566, 567), (562, 563, 567), (568, 561, 562), (568, 562, 567), (572, 573, 574), (574, 573, 570), (574, 570, 577), (577, 570, 571), (572, 574, 575), (576, 577, 571), (572, 575, 576), (572, 576, 571), (591, 578, 579), (591, 579, 580), (589, 590, 591), (589, 591, 580), (589, 580, 581), (589, 581, 582), (588, 589, 582), (587, 588, 583), (583, 588, 582), (587, 583, 584), (587, 584, 585), (587, 585, 586), (600, 601, 592), (600, 592, 593), (596, 597, 598), (596, 598, 595), (595, 598, 599), (594, 595, 599), (600, 593, 594), (600, 594, 599), (606, 607, 604), (604, 607, 602), (604, 602, 603), (606, 604, 605), (610, 611, 612), (612, 611, 608), (612, 608, 615), (615, 608, 609), (610, 612, 613), (614, 615, 609), (610, 613, 614), (610, 614, 609), (626, 627, 622), (622, 627, 616), (622, 616, 621), (621, 616, 617), (626, 622, 623), (620, 621, 617), (618, 619, 620), (618, 620, 617), (626, 623, 624), (626, 624, 625), (636, 637, 628), (636, 628, 629), (636, 629, 634), (634, 629, 630), (634, 630, 633), (633, 630, 631), (636, 634, 635), (632, 633, 631), (651, 638, 639), (651, 639, 640), (649, 650, 651), (649, 651, 640), (649, 640, 641), (649, 641, 642), (648, 649, 642), (647, 648, 643), (643, 648, 642), (647, 643, 644), (647, 644, 645), (647, 645, 646), (656, 657, 654), (654, 657, 652), (654, 652, 653), (656, 654, 655), (668, 669, 664), (664, 669, 658), (664, 658, 663), (663, 658, 659), (668, 664, 665), (662, 663, 659), (660, 661, 662), (660, 662, 659), (668, 665, 666), (668, 666, 667), (683, 670, 671), (683, 671, 672), (681, 682, 683), (681, 683, 672), (681, 672, 673), (681, 673, 674), (680, 681, 674), (679, 680, 675), (675, 680, 674), (679, 675, 676), (679, 676, 677), (679, 677, 678), (690, 691, 688), (688, 691, 684), (688, 684, 687), (687, 684, 685), (690, 688, 689), (686, 687, 685), (702, 703, 698), (698, 703, 692), (698, 692, 697), (697, 692, 693), (702, 698, 699), (696, 697, 693), (694, 695, 696), (694, 696, 693), (702, 699, 700), (702, 700, 701), (191, 543, 542, 190), (332, 684, 691, 339), (92, 444, 443, 91), (308, 660, 659, 307), (28, 380, 379, 27), (94, 446, 445, 93), (154, 506, 517, 165), (297, 649, 648, 296), (8, 360, 359, 7), (80, 432, 431, 79), (77, 429, 428, 76), (98, 450, 449, 97), (278, 630, 629, 277), (347, 699, 698, 346), (197, 549, 548, 196), (119, 471, 470, 118), (159, 511, 510, 158), (137, 489, 488, 136), (281, 633, 632, 280), (259, 611, 610, 258), (17, 369, 368, 16), (101, 453, 452, 100), (335, 687, 686, 334), (286, 638, 651, 299), (88, 440, 439, 87), (176, 528, 527, 175), (307, 659, 658, 306), (214, 566, 565, 213), (21, 373, 372, 20), (135, 487, 486, 134), (82, 434, 433, 81), (282, 634, 633, 281), (328, 680, 679, 327), (264, 616, 627, 275), (349, 701, 700, 348), (245, 597, 596, 244), (333, 685, 684, 332), (64, 416, 415, 63), (141, 493, 492, 140), (339, 691, 690, 338), (190, 542, 541, 189), (61, 413, 412, 60), (350, 702, 701, 349), (126, 478, 477, 125), (273, 625, 624, 272), (25, 377, 376, 24), (81, 433, 432, 80), (78, 430, 429, 77), (112, 464, 463, 111), (47, 399, 398, 46), (87, 439, 438, 86), (161, 513, 512, 160), (69, 421, 420, 68), (41, 393, 392, 40), (232, 584, 583, 231), (90, 442, 441, 89), (30, 382, 381, 29), (165, 517, 516, 164), (234, 586, 585, 233), (274, 626, 625, 273), (334, 686, 685, 333), (193, 545, 544, 192), (272, 624, 623, 271), (277, 629, 628, 276), (226, 578, 591, 239), (106, 458, 465, 113), (331, 683, 682, 330), (76, 428, 427, 75), (23, 375, 374, 22), (142, 494, 497, 145), (70, 422, 421, 69), (120, 472, 471, 119), (220, 572, 571, 219), (344, 696, 695, 343), (18, 370, 369, 17), (246, 598, 597, 245), (72, 424, 423, 71), (133, 485, 484, 132), (206, 558, 557, 205), (124, 476, 475, 123), (271, 623, 622, 270), (67, 419, 418, 66), (189, 541, 540, 188), (129, 481, 480, 128), (225, 577, 576, 224), (266, 618, 617, 265), (117, 469, 468, 116), (89, 441, 440, 88), (175, 527, 526, 174), (44, 396, 395, 43), (283, 635, 634, 282), (177, 529, 528, 176), (322, 674, 673, 321), (237, 589, 588, 236), (299, 651, 650, 298), (163, 515, 514, 162), (68, 420, 419, 67), (340, 692, 703, 351), (127, 479, 478, 126), (12, 364, 363, 11), (9, 361, 360, 8), (164, 516, 515, 163), (39, 391, 390, 38), (255, 607, 606, 254), (250, 602, 607, 255), (11, 363, 362, 10), (174, 526, 529, 177), (24, 376, 375, 23), (270, 622, 621, 269), (74, 426, 425, 73), (14, 366, 365, 13), (181, 533, 532, 180), (43, 395, 394, 42), (46, 398, 397, 45), (265, 617, 616, 264), (73, 425, 424, 72), (183, 535, 534, 182), (131, 483, 482, 130), (170, 522, 521, 169), (26, 378, 377, 25), (29, 381, 380, 28), (306, 658, 669, 317), (194, 546, 545, 193), (38, 390, 389, 37), (188, 540, 539, 187), (228, 580, 579, 227), (138, 490, 493, 141), (275, 627, 626, 274), (185, 537, 536, 184), (42, 394, 393, 41), (48, 400, 399, 47), (187, 539, 538, 186), (227, 579, 578, 226), (105, 457, 456, 104), (284, 636, 635, 283), (132, 484, 483, 131), (241, 593, 592, 240), (125, 477, 476, 124), (180, 532, 531, 179), (128, 480, 489, 137), (219, 571, 570, 218), (336, 688, 687, 335), (212, 564, 563, 211), (107, 459, 458, 106), (33, 385, 384, 32), (224, 576, 575, 223), (179, 531, 530, 178), (320, 672, 671, 319), (300, 652, 657, 305), (321, 673, 672, 320), (252, 604, 603, 251), (211, 563, 562, 210), (261, 613, 612, 260), (85, 437, 436, 84), (207, 559, 558, 206), (6, 358, 357, 5), (31, 383, 382, 30), (221, 573, 572, 220), (130, 482, 481, 129), (110, 462, 461, 109), (36, 388, 387, 35), (267, 619, 618, 266), (114, 466, 473, 121), (230, 582, 581, 229), (209, 561, 560, 208), (144, 496, 495, 143), (312, 664, 663, 311), (346, 698, 697, 345), (251, 603, 602, 250), (108, 460, 459, 107), (213, 565, 564, 212), (65, 417, 416, 64), (45, 397, 396, 44), (317, 669, 668, 316), (330, 682, 681, 329), (288, 640, 639, 287), (13, 365, 364, 12), (168, 520, 519, 167), (40, 392, 391, 39), (149, 501, 500, 148), (216, 568, 567, 215), (268, 620, 619, 267), (249, 601, 600, 248), (244, 596, 595, 243), (37, 389, 388, 36), (102, 454, 453, 101), (203, 555, 554, 202), (247, 599, 598, 246), (95, 447, 446, 94), (238, 590, 589, 237), (104, 456, 455, 103), (152, 504, 503, 151), (269, 621, 620, 268), (5, 357, 356, 4), (66, 418, 417, 65), (256, 608, 611, 259), (324, 676, 675, 323), (35, 387, 386, 34), (150, 502, 505, 153), (54, 406, 405, 53), (1, 353, 352, 0), (204, 556, 555, 203), (162, 514, 513, 161), (319, 671, 670, 318), (217, 569, 568, 216), (49, 401, 400, 48), (248, 600, 599, 247), (338, 690, 689, 337), (318, 670, 683, 331), (323, 675, 674, 322), (243, 595, 594, 242), (158, 510, 509, 157), (15, 367, 366, 14), (310, 662, 661, 309), (309, 661, 660, 308), (4, 356, 355, 3), (173, 525, 524, 172), (111, 463, 462, 110), (327, 679, 678, 326), (311, 663, 662, 310), (55, 407, 406, 54), (10, 362, 361, 9), (3, 355, 354, 2), (155, 507, 506, 154), (34, 386, 385, 33), (263, 615, 614, 262), (276, 628, 637, 285), (208, 560, 569, 217), (143, 495, 494, 142), (205, 557, 556, 204), (210, 562, 561, 209), (145, 497, 496, 144), (240, 592, 601, 249), (290, 642, 641, 289), (79, 431, 430, 78), (86, 438, 437, 85), (325, 677, 676, 324), (99, 451, 450, 98), (32, 384, 383, 31), (296, 648, 647, 295), (215, 567, 566, 214), (97, 449, 448, 96), (200, 552, 551, 199), (287, 639, 638, 286), (83, 435, 434, 82), (326, 678, 677, 325), (52, 404, 403, 51), (231, 583, 582, 230), (343, 695, 694, 342), (147, 499, 498, 146), (223, 575, 574, 222), (289, 641, 640, 288), (57, 409, 408, 56), (100, 452, 451, 99), (7, 359, 358, 6), (293, 645, 644, 292), (257, 609, 608, 256), (84, 436, 435, 83), (156, 508, 507, 155), (314, 666, 665, 313), (136, 488, 487, 135), (313, 665, 664, 312), (304, 656, 655, 303), (341, 693, 692, 340), (51, 403, 402, 50), (329, 681, 680, 328), (62, 414, 413, 61), (345, 697, 696, 344), (202, 554, 553, 201), (153, 505, 504, 152), (60, 412, 411, 59), (239, 591, 590, 238), (178, 530, 535, 183), (115, 467, 466, 114), (229, 581, 580, 228), (201, 553, 552, 200), (280, 632, 631, 279), (56, 408, 407, 55), (93, 445, 444, 92), (294, 646, 645, 293), (151, 503, 502, 150), (242, 594, 593, 241), (91, 443, 442, 90), (53, 405, 404, 52), (122, 474, 479, 127), (118, 470, 469, 117), (295, 647, 646, 294), (71, 423, 422, 70), (2, 354, 353, 1), (0, 352, 457, 105), (16, 368, 367, 15), (50, 402, 401, 49), (19, 371, 370, 18), (254, 606, 605, 253), (291, 643, 642, 290), (348, 700, 699, 347), (59, 411, 410, 58), (301, 653, 652, 300), (182, 534, 533, 181), (292, 644, 643, 291), (103, 455, 454, 102), (303, 655, 654, 302), (186, 538, 537, 185), (342, 694, 693, 341), (167, 519, 518, 166), (285, 637, 636, 284), (157, 509, 508, 156), (160, 512, 511, 159), (171, 523, 522, 170), (22, 374, 373, 21), (258, 610, 609, 257), (184, 536, 547, 195), (233, 585, 584, 232), (63, 415, 414, 62), (139, 491, 490, 138), (253, 605, 604, 252), (305, 657, 656, 304), (123, 475, 474, 122), (169, 521, 520, 168), (134, 486, 485, 133), (302, 654, 653, 301), (279, 631, 630, 278), (75, 427, 426, 74), (316, 668, 667, 315), (148, 500, 499, 147), (337, 689, 688, 336), (195, 547, 546, 194), (260, 612, 615, 263), (236, 588, 587, 235), (96, 448, 447, 95), (222, 574, 577, 225), (198, 550, 549, 197), (262, 614, 613, 261), (199, 551, 550, 198), (113, 465, 464, 112), (116, 468, 467, 115), (235, 587, 586, 234), (140, 492, 491, 139), (351, 703, 702, 350), (20, 372, 371, 19), (172, 524, 523, 171), (192, 544, 543, 191), (109, 461, 460, 108), (146, 498, 501, 149), (196, 548, 559, 207), (58, 410, 409, 57), (298, 650, 649, 297), (27, 379, 378, 26), (218, 570, 573, 221), (315, 667, 666, 314), (121, 473, 472, 120), (166, 518, 525, 173)])
me_mesh.use_remesh_preserve_volume = False
me_mesh.use_remesh_preserve_attributes = False
me_mesh.use_mirror_vertex_groups = False
me_mesh.update()

# ---- objects
ob_text = bpy.data.objects.new('Text', me_mesh)

# ---- transforms, parenting, visibility, modifiers, constraints
ob_text.location = (0.0, 0.0, 0.0)
ob_text.lineart.crease_threshold = 0.0

# ---- collection membership
col_collection_1.objects.link(ob_text)

# ---- scene / render settings (as saved in the file)
scene.frame_start = 1; scene.frame_end = 250; scene.frame_set(1)
scene.render.engine = 'BLENDER_EEVEE_NEXT'
scene.render.resolution_percentage = 50
scene.render.dither_intensity = 0.0
scene.cycles.use_denoising = False
scene.cycles.samples = 10
scene.cycles.sampling_pattern = 'TABULATED_SOBOL'
scene.cycles.light_sampling_threshold = 0.0
scene.cycles.use_adaptive_sampling = False
scene.cycles.use_light_tree = False
scene.cycles.blur_glossy = 0.0
scene.cycles.pixel_filter_type = 'GAUSSIAN'
scene.cycles.sample_clamp_indirect = 0.0
scene.view_settings.view_transform = 'Standard'
bpy.context.view_layer.update()

# ---- added for rendering (the .blend has no active camera and no usable light): camera, sun
cam_auto = bpy.data.cameras.new('AutoCamera')
cam_auto.lens = 50.0
cam_auto.sensor_width = 36.0
cam_auto.clip_end = 1000.0
ob_auto_camera = bpy.data.objects.new('AutoCamera', cam_auto)
scene.collection.objects.link(ob_auto_camera)
ob_auto_camera.location = (12.6083, -15.8925, 9.85081)
ob_auto_camera.rotation_euler = (1.09748, -7.21219e-08, 0.694738)
scene.camera = ob_auto_camera
light_auto_sun = bpy.data.lights.new('AutoSun', 'SUN')
light_auto_sun.energy = 3.0
light_auto_sun.angle = 0.0523599
ob_auto_sun = bpy.data.objects.new('AutoSun', light_auto_sun)
scene.collection.objects.link(ob_auto_sun)
ob_auto_sun.rotation_euler = (0.872665, 0.174533, 0.523599)
bpy.context.view_layer.update()

